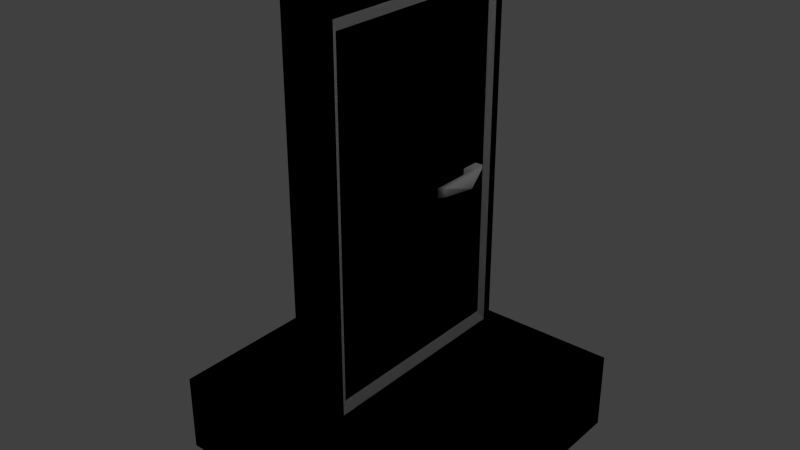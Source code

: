 # Source: door.blend  (saved by Blender 2.68.0; exported with 4.5.12 LTS)
import bpy
from mathutils import Matrix  # noqa: F401  (used for matrix-valued properties, if any)

bpy.ops.wm.read_factory_settings(use_empty=True)
scene = bpy.context.scene
scene.name = 'Scene'

# ---- collections
col_collection_1 = bpy.data.collections.new('Collection 1'); scene.collection.children.link(col_collection_1)

# ---- materials (node trees are filled in below, after node groups)
mat_aluminium = bpy.data.materials.new('Aluminium')
mat_aluminium.alpha_threshold = 0.0
mat_aluminium.use_transparent_shadow = False
mat_aluminium.roughness = 0.5
mat_aluminium.line_color = (0.0, 0.0, 0.0, 1.0)
mat_concretefloorout = bpy.data.materials.new('ConcreteFloorOut')
mat_concretefloorout.alpha_threshold = 0.0
mat_concretefloorout.use_transparent_shadow = False
mat_concretefloorout.roughness = 0.5
mat_concretefloorout.line_color = (0.0, 0.0, 0.0, 1.0)
mat_doorout = bpy.data.materials.new('DoorOut')
mat_doorout.alpha_threshold = 0.0
mat_doorout.use_transparent_shadow = False
mat_doorout.roughness = 0.5
mat_doorout.line_color = (0.0, 0.0, 0.0, 1.0)
mat_door = bpy.data.materials.new('Door')
mat_door.alpha_threshold = 0.0
mat_door.use_transparent_shadow = False
mat_door.roughness = 0.5
mat_door.line_color = (0.0, 0.0, 0.0, 1.0)
mat_aluminiuminside = bpy.data.materials.new('AluminiumInside')
mat_aluminiuminside.alpha_threshold = 0.0
mat_aluminiuminside.use_transparent_shadow = False
mat_aluminiuminside.roughness = 0.5
mat_aluminiuminside.line_color = (0.0, 0.0, 0.0, 1.0)
mat_concretefloor = bpy.data.materials.new('ConcreteFloor')
mat_concretefloor.alpha_threshold = 0.0
mat_concretefloor.use_transparent_shadow = False
mat_concretefloor.roughness = 0.5
mat_concretefloor.line_color = (0.0, 0.0, 0.0, 1.0)

# ---- material node trees

# ---- world
world_world = bpy.data.worlds.new('World'); scene.world = world_world
world_world.color = (0.05088, 0.05088, 0.05088)
world_world.use_sun_shadow = False
world_world.sun_shadow_jitter_overblur = 0.0
world_world.cycles.sampling_method = 'MANUAL'
world_world.cycles.sample_map_resolution = 256

# ---- lights
light_lamp = bpy.data.lights.new('Lamp', 'POINT')
light_lamp.transmission_factor = 0.0
light_lamp.cutoff_distance = 30.0
light_lamp.energy = 100.0
light_lamp.shadow_buffer_clip_start = 1.001
light_lamp.shadow_soft_size = 0.1
light_lamp.shadow_maximum_resolution = 0.006
light_lamp.use_absolute_resolution = True
light_lamp.cycles.use_multiple_importance_sampling = False

# ---- meshes
me_cube_005 = bpy.data.meshes.new('Cube.005')
me_cube_005.from_pydata([(0.1922, 0.1848, -0.06318), (0.1922, 0.05845, -0.06318), (0.1922, 0.1848, 0.06318), (0.1922, 0.05845, 0.06318), (0.2128, 0.154, -0.05248), (0.2128, 0.049, -0.05248), (0.2128, 0.154, 0.05248), (0.2128, 0.049, 0.05248), (0.1539, -0.2353, -0.03469), (0.1539, -0.2353, 0.03469), (0.1915, -0.195, -0.02882), (0.1915, -0.195, 0.02882), (0.0, 0.1848, 0.06318), (0.0, 0.1848, -0.06318), (0.0, 0.05845, 0.06318), (0.0, 0.05845, -0.06318)], [], [(0, 2, 6, 4), (12, 2, 0, 13), (15, 13, 0, 1), (6, 7, 5, 4), (7, 3, 9, 11), (2, 3, 7, 6), (1, 0, 4, 5), (9, 8, 10, 11), (3, 1, 8, 9), (5, 7, 11, 10), (1, 5, 10, 8), (3, 14, 15, 1), (3, 2, 12, 14)])
me_cube_005.polygons.foreach_set('use_smooth', [True] * 13)
_uv = me_cube_005.uv_layers.new(name='UVMap')
_uv.uv.foreach_set('vector', [0.0, 0.0, 1.0, 0.0, 1.0, 1.0, 0.0, 1.0, 0.5, 0.0, 1.0, 0.0, 1.0, 1.0, 0.5, 1.0, 0.0, 0.5, 1.0, 0.5, 1.0, 1.0, 0.0, 1.0, 0.0, 0.0, 1.0, 0.0, 1.0, 1.0, 0.0, 1.0, 0.0, 0.0, 1.0, 0.0, 1.0, 1.0, 0.0, 1.0, 0.0, 0.0, 1.0, 0.0, 1.0, 1.0, 0.0, 1.0, 0.0, 0.0, 1.0, 0.0, 1.0, 1.0, 0.0, 1.0, 0.0, 0.0, 1.0, 0.0, 1.0, 1.0, 0.0, 1.0, 0.0, 0.0, 1.0, 0.0, 1.0, 1.0, 0.0, 1.0, 0.0, 0.0, 1.0, 0.0, 1.0, 1.0, 0.0, 1.0, 0.0, 0.0, 1.0, 0.0, 1.0, 1.0, 0.0, 1.0, 0.0, 0.0, 0.5, 0.0, 0.5, 1.0, 0.0, 1.0, 0.0, 0.0, 1.0, 0.0, 1.0, 0.5, 0.0, 0.5])
me_cube_005.materials.append(mat_aluminium)
me_cube_005.use_remesh_preserve_volume = False
me_cube_005.use_remesh_preserve_attributes = False
me_cube_005.use_mirror_vertex_groups = False
me_cube_005.update()
me_cube_004 = bpy.data.meshes.new('Cube.004')
me_cube_004.from_pydata([(1.0, 1.0, -0.2766), (1.0, -1.0, -0.2766), (1.0, 1.0, 0.2766), (1.0, -1.0, 0.2766), (1.788e-07, 1.0, -0.2766), (-5.96e-08, -1.0, -0.2766), (2.384e-07, 1.0, 0.2766), (-5.364e-07, -1.0, 0.2766)], [], [(0, 2, 3, 1), (0, 1, 5, 4), (2, 6, 7, 3), (1, 3, 7, 5), (2, 0, 4, 6)])
_uv = me_cube_004.uv_layers.new(name='UVMap')
_uv.uv.foreach_set('vector', [0.0, 0.0, 1.0, 0.0, 1.0, 1.0, 0.0, 1.0, 0.0, 0.0, 1.0, 0.0, 1.0, 0.5, 0.0, 0.5, 0.0, 0.0, 0.5, 0.0, 0.5, 1.0, 0.0, 1.0, 0.0, 0.0, 1.0, 0.0, 1.0, 0.5, 0.0, 0.5, 0.0, 0.0, 1.0, 0.0, 1.0, 0.5, 0.0, 0.5])
me_cube_004.materials.append(mat_concretefloorout)
me_cube_004.use_remesh_preserve_volume = False
me_cube_004.use_remesh_preserve_attributes = False
me_cube_004.use_mirror_vertex_groups = False
me_cube_004.update()
me_cube_003 = bpy.data.meshes.new('Cube.003')
me_cube_003.from_pydata([(0.16, 0.8, 0.2732), (0.16, -0.8, 0.2732), (0.16, 0.8, 3.014), (0.16, -0.8, 3.014), (0.16, 0.7369, 0.3814), (0.16, -0.7369, 0.3814), (0.16, 0.7369, 2.906), (0.16, -0.7369, 2.906), (0.1362, 0.6913, 0.4594), (0.1362, -0.6913, 0.4594), (0.1362, 0.6913, 2.828), (0.1362, -0.6913, 2.828), (0.0, 0.8, 3.014), (0.0, 0.8, 0.2732), (0.0, -0.8, 3.014), (0.0, -0.8, 0.2732)], [], [(12, 2, 0, 13), (2, 3, 7, 6), (7, 5, 9, 11), (3, 1, 5, 7), (0, 2, 6, 4), (1, 0, 4, 5), (10, 11, 9, 8), (5, 4, 8, 9), (4, 6, 10, 8), (6, 7, 11, 10), (3, 14, 15, 1), (3, 2, 12, 14)])
_uv = me_cube_003.uv_layers.new(name='UVMap')
_uv.uv.foreach_set('vector', [0.7613, 0.391, 0.7067, 0.391, 0.7067, 0.01778, 0.7613, 0.01778, 0.6647, 0.9822, 0.01812, 0.9822, 0.04363, 0.9442, 0.6392, 0.9442, 0.04363, 0.9442, 0.04363, 0.05582, 0.06204, 0.08327, 0.06204, 0.9167, 0.01812, 0.9822, 0.01812, 0.01776, 0.04363, 0.05582, 0.04363, 0.9442, 0.6647, 0.01776, 0.6647, 0.9822, 0.6392, 0.9442, 0.6392, 0.05582, 0.01812, 0.01776, 0.6647, 0.01776, 0.6392, 0.05582, 0.04363, 0.05582, 0.6208, 0.9167, 0.06204, 0.9167, 0.06204, 0.08327, 0.6208, 0.08327, 0.04363, 0.05582, 0.6392, 0.05582, 0.6208, 0.08327, 0.06204, 0.08327, 0.6392, 0.05582, 0.6392, 0.9442, 0.6208, 0.9167, 0.6208, 0.08327, 0.6392, 0.9442, 0.04363, 0.9442, 0.06204, 0.9167, 0.6208, 0.9167, 0.7067, 0.609, 0.7613, 0.609, 0.7613, 0.9822, 0.7067, 0.9822, 0.7067, 0.609, 0.7067, 0.391, 0.7613, 0.391, 0.7613, 0.609])
me_cube_003.materials.append(mat_doorout)
me_cube_003.use_remesh_preserve_volume = False
me_cube_003.use_remesh_preserve_attributes = False
me_cube_003.use_mirror_vertex_groups = False
me_cube_003.update()
me_door = bpy.data.meshes.new('door')
me_door.from_pydata([(1.0, 1.0, -0.2766), (1.0, -1.0, -0.2766), (-1.0, -1.0, -0.2766), (-1.0, 1.0, -0.2766), (1.0, 1.0, 0.2766), (1.0, -1.0, 0.2766), (-1.0, -1.0, 0.2766), (-1.0, 1.0, 0.2766), (0.16, 0.8, 0.2732), (0.16, -0.8, 0.2732), (0.16, 0.8, 3.014), (0.16, -0.8, 3.014), (0.16, 0.7369, 0.3814), (0.16, -0.7369, 0.3814), (0.16, 0.7369, 2.906), (0.16, -0.7369, 2.906), (0.1362, 0.6913, 0.4594), (0.1362, -0.6913, 0.4594), (0.1362, 0.6913, 2.828), (0.1362, -0.6913, 2.828), (-0.16, 0.8, 0.2732), (-0.16, -0.8, 0.2732), (-0.16, 0.8, 3.014), (-0.16, -0.8, 3.014), (-0.16, 0.7369, 0.3814), (-0.16, -0.7369, 0.3814), (-0.16, 0.7369, 2.906), (-0.16, -0.7369, 2.906), (-0.1362, 0.6913, 0.4594), (-0.1362, -0.6913, 0.4594), (-0.1362, 0.6913, 2.828), (-0.1362, -0.6913, 2.828), (-0.1922, 0.4812, 1.506), (-0.1922, 0.6076, 1.506), (0.1922, 0.6076, 1.506), (0.1922, 0.4812, 1.506), (-0.1922, 0.4812, 1.633), (-0.1922, 0.6076, 1.633), (0.1922, 0.6076, 1.633), (0.1922, 0.4812, 1.633), (-0.2128, 0.4718, 1.517), (-0.2128, 0.5768, 1.517), (0.2128, 0.5768, 1.517), (0.2128, 0.4718, 1.517), (-0.2128, 0.4718, 1.622), (-0.2128, 0.5768, 1.622), (0.2128, 0.5768, 1.622), (0.2128, 0.4718, 1.622), (-0.1539, 0.1875, 1.535), (0.1539, 0.1875, 1.535), (-0.1539, 0.1875, 1.604), (0.1539, 0.1875, 1.604), (-0.1915, 0.2278, 1.541), (0.1915, 0.2278, 1.541), (-0.1915, 0.2278, 1.598), (0.1915, 0.2278, 1.598)], [], [(0, 1, 2, 3), (4, 7, 6, 5), (0, 4, 5, 1), (1, 5, 6, 2), (2, 6, 7, 3), (4, 0, 3, 7), (9, 8, 12, 13, 15, 11), (15, 13, 17, 19), (23, 21, 9, 11), (18, 19, 17, 16), (13, 12, 16, 17), (12, 14, 18, 16), (14, 15, 19, 18), (23, 11, 10, 22), (40, 52, 54, 44, 45, 41), (27, 25, 21, 23, 22, 20, 24, 26), (27, 31, 29, 25), (8, 10, 11, 15, 14, 12), (21, 25, 24, 20), (30, 28, 29, 31), (25, 29, 28, 24), (24, 28, 30, 26), (26, 30, 31, 27), (34, 38, 46, 42), (37, 38, 34, 33), (33, 32, 40, 41), (39, 36, 32, 35), (32, 33, 34, 35), (39, 38, 37, 36), (47, 55, 53, 43, 42, 46), (47, 39, 51, 55), (37, 33, 41, 45), (38, 39, 47, 46), (36, 37, 45, 44), (35, 34, 42, 43), (51, 49, 53, 55), (48, 50, 54, 52), (39, 35, 49, 51), (35, 43, 53, 49), (36, 44, 54, 50), (40, 32, 48, 52), (32, 36, 50, 48), (8, 20, 22, 10)])
me_door.polygons.foreach_set('use_smooth', [0, 0, 0, 0, 0, 0, 0, 0, 0, 0, 0, 0, 0, 0, 1, 0, 0, 0, 0, 0, 0, 0, 0, 1, 1, 1, 1, 1, 1, 1, 1, 1, 1, 1, 1, 1, 1, 1, 1, 1, 1, 1, 0])
me_door.polygons.foreach_set('material_index', [0, 0, 0, 0, 0, 0, 1, 1, 1, 1, 1, 1, 1, 1, 2, 1, 1, 1, 1, 1, 1, 1, 1, 2, 2, 2, 2, 2, 2, 2, 2, 2, 2, 2, 2, 2, 2, 2, 2, 2, 2, 2, 1])
_uv = me_door.uv_layers.new(name='UVMap')
_uv.uv.foreach_set('vector', [0.0, 0.0, 0.0, 0.0, 0.0, 0.0, 0.0, 0.0, 0.0, 0.0, 0.0, 0.0, 0.0, 0.0, 0.0, 0.0, 0.0, 0.0, 0.0, 0.0, 0.0, 0.0, 0.0, 0.0, 0.0, 0.0, 0.0, 0.0, 0.0, 0.0, 0.0, 0.0, 0.0, 0.0, 0.0, 0.0, 0.0, 0.0, 0.0, 0.0, 0.0, 0.0, 0.0, 0.0, 0.0, 0.0, 0.0, 0.0, 0.01812, 0.01776, 0.6647, 0.01776, 0.6392, 0.05582, 0.04363, 0.05582, 0.04363, 0.9442, 0.01812, 0.9822, 0.04363, 0.9442, 0.04363, 0.05582, 0.06204, 0.08327, 0.06204, 0.9167, 0.7067, 0.609, 0.7067, 0.9822, 0.7067, 0.9822, 0.7067, 0.609, 0.6208, 0.9167, 0.06204, 0.9167, 0.06204, 0.08327, 0.6208, 0.08327, 0.04363, 0.05582, 0.6392, 0.05582, 0.6208, 0.08327, 0.06204, 0.08327, 0.6392, 0.05582, 0.6392, 0.9442, 0.6208, 0.9167, 0.6208, 0.08327, 0.6392, 0.9442, 0.04363, 0.9442, 0.06204, 0.9167, 0.6208, 0.9167, 0.7067, 0.609, 0.7067, 0.609, 0.7067, 0.391, 0.7067, 0.391, 1.0, 0.0, 1.0, 1.0, 0.0, 1.0, 0.0, 0.0, 1.0, 0.0, 1.0, 1.0, 0.04363, 0.9442, 0.04363, 0.05582, 0.01812, 0.01776, 0.01812, 0.9822, 0.6647, 0.9822, 0.6647, 0.01776, 0.6392, 0.05582, 0.6392, 0.9442, 0.04363, 0.9442, 0.06204, 0.9167, 0.06204, 0.08327, 0.04363, 0.05582, 0.6647, 0.01776, 0.6647, 0.9822, 0.01812, 0.9822, 0.04363, 0.9442, 0.6392, 0.9442, 0.6392, 0.05582, 0.01812, 0.01776, 0.04363, 0.05582, 0.6392, 0.05582, 0.6647, 0.01776, 0.6208, 0.9167, 0.6208, 0.08327, 0.06204, 0.08327, 0.06204, 0.9167, 0.04363, 0.05582, 0.06204, 0.08327, 0.6208, 0.08327, 0.6392, 0.05582, 0.6392, 0.05582, 0.6208, 0.08327, 0.6208, 0.9167, 0.6392, 0.9442, 0.6392, 0.9442, 0.6208, 0.9167, 0.06204, 0.9167, 0.04363, 0.9442, 0.0, 0.0, 1.0, 0.0, 1.0, 1.0, 0.0, 1.0, 0.0, 0.0, 1.0, 0.0, 1.0, 1.0, 0.0, 1.0, 0.0, 0.0, 1.0, 0.0, 1.0, 1.0, 0.0, 1.0, 0.0, 0.0, 1.0, 0.0, 1.0, 1.0, 0.0, 1.0, 0.0, 0.0, 1.0, 0.0, 1.0, 1.0, 0.0, 1.0, 0.0, 0.0, 1.0, 0.0, 1.0, 1.0, 0.0, 1.0, 1.0, 0.0, 1.0, 1.0, 0.0, 1.0, 1.0, 1.0, 0.0, 1.0, 0.0, 0.0, 0.0, 0.0, 1.0, 0.0, 1.0, 1.0, 0.0, 1.0, 0.0, 0.0, 1.0, 0.0, 1.0, 1.0, 0.0, 1.0, 0.0, 0.0, 1.0, 0.0, 1.0, 1.0, 0.0, 1.0, 0.0, 0.0, 1.0, 0.0, 1.0, 1.0, 0.0, 1.0, 0.0, 0.0, 1.0, 0.0, 1.0, 1.0, 0.0, 1.0, 0.0, 0.0, 1.0, 0.0, 1.0, 1.0, 0.0, 1.0, 0.0, 0.0, 1.0, 0.0, 1.0, 1.0, 0.0, 1.0, 0.0, 0.0, 1.0, 0.0, 1.0, 1.0, 0.0, 1.0, 0.0, 0.0, 1.0, 0.0, 1.0, 1.0, 0.0, 1.0, 0.0, 0.0, 1.0, 0.0, 1.0, 1.0, 0.0, 1.0, 0.0, 0.0, 1.0, 0.0, 1.0, 1.0, 0.0, 1.0, 0.0, 0.0, 1.0, 0.0, 1.0, 1.0, 0.0, 1.0, 0.7067, 0.01778, 0.7067, 0.01778, 0.7067, 0.391, 0.7067, 0.391])
me_door.materials.append(mat_concretefloorout)
me_door.materials.append(mat_door)
me_door.materials.append(mat_aluminium)
me_door.use_remesh_preserve_volume = False
me_door.use_remesh_preserve_attributes = False
me_door.use_mirror_vertex_groups = False
me_door.update()
me_cube_002 = bpy.data.meshes.new('Cube.002')
me_cube_002.from_pydata([(-0.1922, 0.05845, -0.06318), (-0.1922, 0.1848, -0.06318), (-0.1922, 0.05845, 0.06318), (-0.1922, 0.1848, 0.06318), (-0.2128, 0.049, -0.05248), (-0.2128, 0.154, -0.05248), (-0.2128, 0.049, 0.05248), (-0.2128, 0.154, 0.05248), (-0.1539, -0.2353, -0.03469), (-0.1539, -0.2353, 0.03469), (-0.1915, -0.195, -0.02882), (-0.1915, -0.195, 0.02882), (0.0, 0.1848, 0.06318), (0.0, 0.1848, -0.06318), (0.0, 0.05845, 0.06318), (0.0, 0.05845, -0.06318)], [], [(1, 0, 4, 5), (14, 2, 0, 15), (14, 12, 3, 2), (6, 7, 5, 4), (3, 1, 5, 7), (2, 3, 7, 6), (6, 4, 10, 11), (8, 9, 11, 10), (2, 6, 11, 9), (4, 0, 8, 10), (0, 2, 9, 8), (3, 12, 13, 1), (0, 1, 13, 15)])
me_cube_002.polygons.foreach_set('use_smooth', [True] * 13)
_uv = me_cube_002.uv_layers.new(name='UVMap')
_uv.uv.foreach_set('vector', [0.0, 0.0, 1.0, 0.0, 1.0, 1.0, 0.0, 1.0, 0.5, 0.0, 1.0, 0.0, 1.0, 1.0, 0.5, 1.0, 0.0, 0.5, 1.0, 0.5, 1.0, 1.0, 0.0, 1.0, 0.0, 0.0, 1.0, 0.0, 1.0, 1.0, 0.0, 1.0, 0.0, 0.0, 1.0, 0.0, 1.0, 1.0, 0.0, 1.0, 0.0, 0.0, 1.0, 0.0, 1.0, 1.0, 0.0, 1.0, 0.0, 0.0, 1.0, 0.0, 1.0, 1.0, 0.0, 1.0, 0.0, 0.0, 1.0, 0.0, 1.0, 1.0, 0.0, 1.0, 0.0, 0.0, 1.0, 0.0, 1.0, 1.0, 0.0, 1.0, 0.0, 0.0, 1.0, 0.0, 1.0, 1.0, 0.0, 1.0, 0.0, 0.0, 1.0, 0.0, 1.0, 1.0, 0.0, 1.0, 0.0, 0.0, 0.5, 0.0, 0.5, 1.0, 0.0, 1.0, 0.0, 0.0, 1.0, 0.0, 1.0, 0.5, 0.0, 0.5])
me_cube_002.materials.append(mat_aluminiuminside)
me_cube_002.use_remesh_preserve_volume = False
me_cube_002.use_remesh_preserve_attributes = False
me_cube_002.use_mirror_vertex_groups = False
me_cube_002.update()
me_cube_001 = bpy.data.meshes.new('Cube.001')
me_cube_001.from_pydata([(-0.16, 0.8, 0.2732), (-0.16, -0.8, 0.2732), (-0.16, 0.8, 3.014), (-0.16, -0.8, 3.014), (-0.16, 0.7369, 0.3814), (-0.16, -0.7369, 0.3814), (-0.16, 0.7369, 2.906), (-0.16, -0.7369, 2.906), (-0.1362, 0.6913, 0.4594), (-0.1362, -0.6913, 0.4594), (-0.1362, 0.6913, 2.828), (-0.1362, -0.6913, 2.828), (0.0, 0.8, 3.014), (0.0, 0.8, 0.2732), (0.0, -0.8, 3.014), (0.0, -0.8, 0.2732)], [], [(12, 13, 0, 2), (2, 6, 7, 3), (7, 11, 9, 5), (3, 7, 5, 1), (0, 4, 6, 2), (1, 5, 4, 0), (10, 8, 9, 11), (5, 9, 8, 4), (4, 8, 10, 6), (6, 10, 11, 7), (3, 1, 15, 14), (3, 14, 12, 2)])
_uv = me_cube_001.uv_layers.new(name='UVMap')
_uv.uv.foreach_set('vector', [0.7613, 0.391, 0.7613, 0.01778, 0.7067, 0.01778, 0.7067, 0.391, 0.6647, 0.9822, 0.6392, 0.9442, 0.04363, 0.9442, 0.01812, 0.9822, 0.04363, 0.9442, 0.06204, 0.9167, 0.06204, 0.08327, 0.04363, 0.05582, 0.01812, 0.9822, 0.04363, 0.9442, 0.04363, 0.05582, 0.01812, 0.01776, 0.6647, 0.01776, 0.6392, 0.05582, 0.6392, 0.9442, 0.6647, 0.9822, 0.01812, 0.01776, 0.04363, 0.05582, 0.6392, 0.05582, 0.6647, 0.01776, 0.6208, 0.9167, 0.6208, 0.08327, 0.06204, 0.08327, 0.06204, 0.9167, 0.04363, 0.05582, 0.06204, 0.08327, 0.6208, 0.08327, 0.6392, 0.05582, 0.6392, 0.05582, 0.6208, 0.08327, 0.6208, 0.9167, 0.6392, 0.9442, 0.6392, 0.9442, 0.6208, 0.9167, 0.06204, 0.9167, 0.04363, 0.9442, 0.7067, 0.609, 0.7067, 0.9822, 0.7613, 0.9822, 0.7613, 0.609, 0.7067, 0.609, 0.7613, 0.609, 0.7613, 0.391, 0.7067, 0.391])
me_cube_001.materials.append(mat_door)
me_cube_001.use_remesh_preserve_volume = False
me_cube_001.use_remesh_preserve_attributes = False
me_cube_001.use_mirror_vertex_groups = False
me_cube_001.update()
me_cube = bpy.data.meshes.new('Cube')
me_cube.from_pydata([(-1.0, -1.0, -0.2766), (-1.0, 1.0, -0.2766), (-1.0, -1.0, 0.2766), (-1.0, 1.0, 0.2766), (1.788e-07, 1.0, -0.2766), (-5.96e-08, -1.0, -0.2766), (2.384e-07, 1.0, 0.2766), (-5.364e-07, -1.0, 0.2766)], [], [(4, 5, 0, 1), (6, 3, 2, 7), (5, 7, 2, 0), (0, 2, 3, 1), (6, 4, 1, 3)])
_uv = me_cube.uv_layers.new(name='UVMap')
_uv.uv.foreach_set('vector', [0.0, 0.5, 1.0, 0.5, 1.0, 1.0, 0.0, 1.0, 0.5, 0.0, 1.0, 0.0, 1.0, 1.0, 0.5, 1.0, 0.0, 0.5, 1.0, 0.5, 1.0, 1.0, 0.0, 1.0, 0.0, 0.0, 1.0, 0.0, 1.0, 1.0, 0.0, 1.0, 0.0, 0.5, 1.0, 0.5, 1.0, 1.0, 0.0, 1.0])
me_cube.materials.append(mat_concretefloor)
me_cube.use_remesh_preserve_volume = False
me_cube.use_remesh_preserve_attributes = False
me_cube.use_mirror_vertex_groups = False
me_cube.update()

# ---- objects
ob_handle_001 = bpy.data.objects.new('Handle.001', me_cube_005)
ob_doorstepout = bpy.data.objects.new('DoorStepOut', me_cube_004)
ob_doorout = bpy.data.objects.new('DoorOut', me_cube_003)
ob_door_combined = bpy.data.objects.new('Door_Combined', me_door)
ob_handle = bpy.data.objects.new('Handle', me_cube_002)
ob_door = bpy.data.objects.new('Door', me_cube_001)
ob_doorstep = bpy.data.objects.new('DoorStep', me_cube)
ob_lamp = bpy.data.objects.new('Lamp', light_lamp)

# ---- transforms, parenting, visibility, modifiers, constraints
ob_handle_001.location = (0.0, 0.4228, 1.569)
ob_handle_001.lineart.crease_threshold = 0.0
ob_doorstepout.location = (0.0, 0.0, 0.0)
ob_doorstepout.lock_rotations_4d = False
ob_doorstepout.empty_display_type = 'ARROWS'
ob_doorstepout.lineart.crease_threshold = 0.0
ob_doorout.location = (0.0, 0.0, 0.0)
ob_doorout.lineart.crease_threshold = 0.0
ob_door_combined.location = (0.0, 0.0, 0.0)
ob_door_combined.lock_rotations_4d = False
ob_door_combined.empty_display_type = 'ARROWS'
ob_door_combined.hide_viewport = True
ob_door_combined.lineart.crease_threshold = 0.0
ob_handle.location = (0.0, 0.4228, 1.569)
ob_handle.lineart.crease_threshold = 0.0
ob_door.location = (0.0, 0.0, 0.0)
ob_door.lineart.crease_threshold = 0.0
ob_doorstep.location = (0.0, 0.0, 0.0)
ob_doorstep.lock_rotations_4d = False
ob_doorstep.empty_display_type = 'ARROWS'
ob_doorstep.lineart.crease_threshold = 0.0
ob_lamp.location = (4.076, 1.005, 5.904)
ob_lamp.rotation_euler = (0.6503, 0.05522, 1.866)
ob_lamp.lock_rotations_4d = False
ob_lamp.empty_display_type = 'ARROWS'
ob_lamp.color = (0.0, 0.0, 0.0, 0.0)
ob_lamp.lineart.crease_threshold = 0.0

# ---- collection membership
col_collection_1.objects.link(ob_handle_001)
col_collection_1.objects.link(ob_doorstepout)
col_collection_1.objects.link(ob_doorout)
col_collection_1.objects.link(ob_door_combined)
col_collection_1.objects.link(ob_handle)
col_collection_1.objects.link(ob_door)
col_collection_1.objects.link(ob_doorstep)
col_collection_1.objects.link(ob_lamp)

# ---- scene / render settings (as saved in the file)
scene.frame_start = 1; scene.frame_end = 250; scene.frame_set(0)
scene.render.engine = 'BLENDER_EEVEE_NEXT'
scene.render.image_settings.color_mode = 'RGB'
scene.render.image_settings.compression = 90
scene.render.resolution_percentage = 50
scene.render.dither_intensity = 0.0
scene.cycles.use_denoising = False
scene.cycles.samples = 10
scene.cycles.sampling_pattern = 'TABULATED_SOBOL'
scene.cycles.light_sampling_threshold = 0.0
scene.cycles.use_adaptive_sampling = False
scene.cycles.use_light_tree = False
scene.cycles.blur_glossy = 0.0
scene.cycles.volume_bounces = 1
scene.cycles.pixel_filter_type = 'GAUSSIAN'
scene.cycles.sample_clamp_indirect = 0.0
scene.view_settings.view_transform = 'Standard'
bpy.context.view_layer.update()

# ---- added for rendering (the .blend has no active camera): camera
cam_auto = bpy.data.cameras.new('AutoCamera')
cam_auto.lens = 50.0
cam_auto.sensor_width = 36.0
cam_auto.clip_end = 1000.0
ob_auto_camera = bpy.data.objects.new('AutoCamera', cam_auto)
scene.collection.objects.link(ob_auto_camera)
ob_auto_camera.location = (4.01462, -4.81754, 4.58034)
ob_auto_camera.rotation_euler = (1.09748, -7.21219e-08, 0.694738)
scene.camera = ob_auto_camera
bpy.context.view_layer.update()
